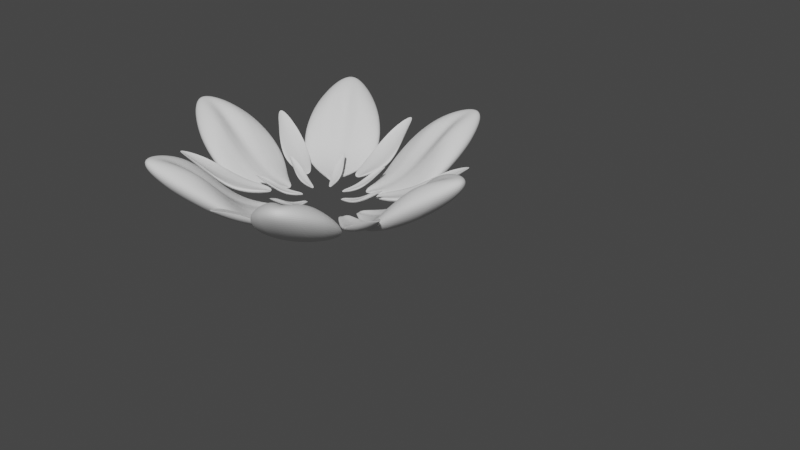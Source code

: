# Source: flower.blend  (saved by Blender 3.6.6; exported with 4.5.12 LTS)
import bpy
from mathutils import Matrix  # noqa: F401  (used for matrix-valued properties, if any)

bpy.ops.wm.read_factory_settings(use_empty=True)
scene = bpy.context.scene
scene.name = 'Scene'

# ---- collections
col_collection = bpy.data.collections.new('Collection'); scene.collection.children.link(col_collection)

# ---- world
world_world = bpy.data.worlds.new('World'); scene.world = world_world
world_world.use_nodes = True; world_world.node_tree.nodes.clear()
_N = world_world.node_tree.nodes; _L = world_world.node_tree.links
n0 = _N.new('ShaderNodeOutputWorld'); n0.name = 'World Output'; n0.location = (300, 300)
n1 = _N.new('ShaderNodeBackground'); n1.name = 'Background'; n1.location = (10, 300)
n1.inputs[0].default_value = (0.05088, 0.05088, 0.05088, 1.0)
_L.new(n1.outputs[0], n0.inputs[0])
n0.is_active_output = True
world_world.color = (0.05088, 0.05088, 0.05088)
world_world.use_sun_shadow = False
world_world.sun_shadow_jitter_overblur = 0.0

# ---- meshes
me_cube_001 = bpy.data.meshes.new('Cube.001')
me_cube_001.from_pydata([(-0.4823, -1.0, -1.392), (-0.4823, -1.0, -0.4277), (-0.279, 1.48, -7.66), (-0.279, 1.48, -7.102), (0.4823, -1.0, -1.392), (0.4823, -1.0, -0.4277), (0.279, 1.48, -7.66), (0.279, 1.48, -7.102), (0.0, 2.827, -10.52), (0.0, 2.827, -9.959), (0.0, -1.0, -0.4823), (0.0, -1.0, 0.4823), (-0.8378, 0.3734, -1.748), (-0.8378, 0.3734, -0.07227), (0.8378, 0.3734, -1.748), (0.8378, 0.3734, -0.07227), (0.0, 0.3734, 0.8378), (0.0, 0.3734, -0.8378)], [], [(12, 13, 3, 2), (8, 9, 7, 6), (14, 15, 5, 4), (10, 11, 1, 0), (17, 14, 4, 10), (16, 13, 1, 11), (15, 16, 11, 5), (12, 17, 10, 0), (4, 5, 11, 10), (2, 3, 9, 8), (2, 8, 17, 12), (7, 9, 16, 15), (9, 3, 13, 16), (8, 6, 14, 17), (6, 7, 15, 14), (0, 1, 13, 12)])
_uv = me_cube_001.uv_layers.new(name='UVMap')
_uv.uv.foreach_set('vector', [0.375, 0.1717, 0.625, 0.1717, 0.625, 0.25, 0.375, 0.25, 0.375, 0.375, 0.625, 0.375, 0.625, 0.5, 0.375, 0.5, 0.375, 0.5783, 0.625, 0.5783, 0.625, 0.75, 0.375, 0.75, 0.375, 0.875, 0.625, 0.875, 0.625, 1.0, 0.375, 1.0, 0.25, 0.5783, 0.375, 0.5783, 0.375, 0.75, 0.25, 0.75, 0.75, 0.5783, 0.875, 0.5783, 0.875, 0.75, 0.75, 0.75, 0.625, 0.5783, 0.75, 0.5783, 0.75, 0.75, 0.625, 0.75, 0.125, 0.5783, 0.25, 0.5783, 0.25, 0.75, 0.125, 0.75, 0.375, 0.75, 0.625, 0.75, 0.625, 0.875, 0.375, 0.875, 0.375, 0.25, 0.625, 0.25, 0.625, 0.375, 0.375, 0.375, 0.125, 0.5, 0.25, 0.5, 0.25, 0.5783, 0.125, 0.5783, 0.625, 0.5, 0.75, 0.5, 0.75, 0.5783, 0.625, 0.5783, 0.75, 0.5, 0.875, 0.5, 0.875, 0.5783, 0.75, 0.5783, 0.25, 0.5, 0.375, 0.5, 0.375, 0.5783, 0.25, 0.5783, 0.375, 0.5, 0.625, 0.5, 0.625, 0.5783, 0.375, 0.5783, 0.375, 0.0, 0.625, 0.0, 0.625, 0.1717, 0.375, 0.1717])
me_cube_001.update()
me_cube_002 = bpy.data.meshes.new('Cube.002')
me_cube_002.from_pydata([(-0.8208, -2.19, -0.1364), (-0.8208, -2.19, 1.505), (-0.4748, 2.03, -22.71), (-1.679, 2.991, -21.77), (0.8208, -2.19, -0.1364), (0.8208, -2.19, 1.505), (0.4748, 2.03, -22.71), (1.679, 2.991, -21.77), (3.346e-07, 4.322, -27.58), (3.346e-07, 7.54, -26.63), (3.346e-07, -2.19, 1.412), (3.346e-07, -2.19, 3.054), (-1.426, 0.147, -0.7413), (-5.041, 1.108, 2.11), (1.426, 0.147, -0.7413), (5.041, 1.108, 2.11), (3.346e-07, 1.108, 3.659), (3.346e-07, 0.147, 0.8074)], [], [(12, 13, 3, 2), (8, 9, 7, 6), (14, 15, 5, 4), (10, 11, 1, 0), (17, 14, 4, 10), (16, 13, 1, 11), (15, 16, 11, 5), (12, 17, 10, 0), (4, 5, 11, 10), (2, 3, 9, 8), (2, 8, 17, 12), (7, 9, 16, 15), (9, 3, 13, 16), (8, 6, 14, 17), (6, 7, 15, 14), (0, 1, 13, 12)])
_uv = me_cube_002.uv_layers.new(name='UVMap')
_uv.uv.foreach_set('vector', [0.375, 0.1717, 0.625, 0.1717, 0.625, 0.25, 0.375, 0.25, 0.375, 0.375, 0.625, 0.375, 0.625, 0.5, 0.375, 0.5, 0.375, 0.5783, 0.625, 0.5783, 0.625, 0.75, 0.375, 0.75, 0.375, 0.875, 0.625, 0.875, 0.625, 1.0, 0.375, 1.0, 0.25, 0.5783, 0.375, 0.5783, 0.375, 0.75, 0.25, 0.75, 0.75, 0.5783, 0.875, 0.5783, 0.875, 0.75, 0.75, 0.75, 0.625, 0.5783, 0.75, 0.5783, 0.75, 0.75, 0.625, 0.75, 0.125, 0.5783, 0.25, 0.5783, 0.25, 0.75, 0.125, 0.75, 0.375, 0.75, 0.625, 0.75, 0.625, 0.875, 0.375, 0.875, 0.375, 0.25, 0.625, 0.25, 0.625, 0.375, 0.375, 0.375, 0.125, 0.5, 0.25, 0.5, 0.25, 0.5783, 0.125, 0.5783, 0.625, 0.5, 0.75, 0.5, 0.75, 0.5783, 0.625, 0.5783, 0.75, 0.5, 0.875, 0.5, 0.875, 0.5783, 0.75, 0.5783, 0.25, 0.5, 0.375, 0.5, 0.375, 0.5783, 0.25, 0.5783, 0.375, 0.5, 0.625, 0.5, 0.625, 0.5783, 0.375, 0.5783, 0.375, 0.0, 0.625, 0.0, 0.625, 0.1717, 0.375, 0.1717])
me_cube_002.update()
me_cube_003 = bpy.data.meshes.new('Cube.003')
me_cube_003.from_pydata([(-0.8096, -1.0, -1.392), (-0.8096, -1.0, -0.4277), (-0.4683, 1.48, -7.66), (-0.4683, 1.48, -7.102), (0.8096, -1.0, -1.392), (0.8096, -1.0, -0.4277), (0.4683, 1.48, -7.66), (0.4683, 1.48, -7.102), (8.088e-08, 2.827, -10.52), (8.088e-08, 2.827, -9.959), (8.088e-08, -1.0, -0.4823), (8.088e-08, -1.0, 0.4823), (-1.406, 0.3734, -1.748), (-1.406, 0.3734, -0.07227), (1.406, 0.3734, -1.748), (1.406, 0.3734, -0.07227), (8.088e-08, 0.3734, 0.8378), (8.088e-08, 0.3734, -0.8378)], [], [(12, 13, 3, 2), (8, 9, 7, 6), (14, 15, 5, 4), (10, 11, 1, 0), (17, 14, 4, 10), (16, 13, 1, 11), (15, 16, 11, 5), (12, 17, 10, 0), (4, 5, 11, 10), (2, 3, 9, 8), (2, 8, 17, 12), (7, 9, 16, 15), (9, 3, 13, 16), (8, 6, 14, 17), (6, 7, 15, 14), (0, 1, 13, 12)])
_uv = me_cube_003.uv_layers.new(name='UVMap')
_uv.uv.foreach_set('vector', [0.375, 0.1717, 0.625, 0.1717, 0.625, 0.25, 0.375, 0.25, 0.375, 0.375, 0.625, 0.375, 0.625, 0.5, 0.375, 0.5, 0.375, 0.5783, 0.625, 0.5783, 0.625, 0.75, 0.375, 0.75, 0.375, 0.875, 0.625, 0.875, 0.625, 1.0, 0.375, 1.0, 0.25, 0.5783, 0.375, 0.5783, 0.375, 0.75, 0.25, 0.75, 0.75, 0.5783, 0.875, 0.5783, 0.875, 0.75, 0.75, 0.75, 0.625, 0.5783, 0.75, 0.5783, 0.75, 0.75, 0.625, 0.75, 0.125, 0.5783, 0.25, 0.5783, 0.25, 0.75, 0.125, 0.75, 0.375, 0.75, 0.625, 0.75, 0.625, 0.875, 0.375, 0.875, 0.375, 0.25, 0.625, 0.25, 0.625, 0.375, 0.375, 0.375, 0.125, 0.5, 0.25, 0.5, 0.25, 0.5783, 0.125, 0.5783, 0.625, 0.5, 0.75, 0.5, 0.75, 0.5783, 0.625, 0.5783, 0.75, 0.5, 0.875, 0.5, 0.875, 0.5783, 0.75, 0.5783, 0.25, 0.5, 0.375, 0.5, 0.375, 0.5783, 0.25, 0.5783, 0.375, 0.5, 0.625, 0.5, 0.625, 0.5783, 0.375, 0.5783, 0.375, 0.0, 0.625, 0.0, 0.625, 0.1717, 0.375, 0.1717])
me_cube_003.update()

# ---- curves / text
cu_beziercircle = bpy.data.curves.new('BezierCircle', 'CURVE')
cu_beziercircle.dimensions = '3D'
_sp = cu_beziercircle.splines.new('BEZIER'); _sp.bezier_points.add(3)
_sp.bezier_points.foreach_set('co', [-1.0, 0.0, 0.0, 0.0, 1.0, 0.0, 1.0, 0.0, 0.0, 0.0, -1.0, 0.0])
_sp.bezier_points.foreach_set('handle_left', [-1.0, -0.5521, 0.0, -0.5521, 1.0, 0.0, 1.0, 0.5521, 0.0, 0.5521, -1.0, 0.0])
_sp.bezier_points.foreach_set('handle_right', [-1.0, 0.5521, 0.0, 0.5521, 1.0, 0.0, 1.0, -0.5521, 0.0, -0.5521, -1.0, 0.0])
for _p, _l, _r in zip(_sp.bezier_points, ['AUTO', 'AUTO', 'AUTO', 'AUTO'], ['AUTO', 'AUTO', 'AUTO', 'AUTO']): _p.handle_left_type = _l; _p.handle_right_type = _r
_sp.order_u = 0
_sp.order_v = 0
_sp.use_cyclic_u = True
cu_beziercircle.use_path = True
cu_beziercircle.fill_mode = 'FULL'

# ---- objects
ob_cube = bpy.data.objects.new('Cube', me_cube_001)
ob_beziercircle = bpy.data.objects.new('BezierCircle', cu_beziercircle)
ob_cube_001 = bpy.data.objects.new('Cube.001', me_cube_002)
ob_cube_002 = bpy.data.objects.new('Cube.002', me_cube_003)

# ---- transforms, parenting, visibility, modifiers, constraints
ob_cube.location = (0.0, 0.0, 0.0)
ob_cube.scale = (1.275, 2.014, -0.3097)
_m = ob_cube.modifiers.new('Subdivision', 'SUBSURF')
_m.levels = 4
_m.render_levels = 4
_m = ob_cube.modifiers.new('Array', 'ARRAY')
_m.count = 6
_m.relative_offset_displace = (3.5, 0.0, 0.0)
_m = ob_cube.modifiers.new('Curve', 'CURVE')
_m.object = ob_beziercircle
ob_beziercircle.location = (0.0, 0.0, 0.0)
ob_beziercircle.scale = (5.715, 5.715, 5.715)
ob_cube_001.location = (-9.038, 0.221, 0.0)
ob_cube_001.scale = (0.8033, 1.269, -0.1952)
_m = ob_cube_001.modifiers.new('Subdivision', 'SUBSURF')
_m.levels = 4
_m.render_levels = 4
_m = ob_cube_001.modifiers.new('Array', 'ARRAY')
_m.fit_type = 'FIT_LENGTH'
_m.count = 6
_m.fit_length = 37.5
_m.relative_offset_displace = (1.35, 0.0, 0.0)
_m = ob_cube_001.modifiers.new('Curve', 'CURVE')
_m.object = ob_beziercircle
ob_cube_002.location = (0.5347, -3.278, 0.0)
ob_cube_002.scale = (0.6458, 1.02, -0.1569)
_m = ob_cube_002.modifiers.new('Subdivision', 'SUBSURF')
_m.levels = 4
_m.render_levels = 4
_m = ob_cube_002.modifiers.new('Array', 'ARRAY')
_m.count = 6
_m.relative_offset_displace = (3.5, 0.0, 0.0)
_m = ob_cube_002.modifiers.new('Curve', 'CURVE')
_m.object = ob_beziercircle

# ---- collection membership
col_collection.objects.link(ob_cube)
col_collection.objects.link(ob_beziercircle)
col_collection.objects.link(ob_cube_001)
col_collection.objects.link(ob_cube_002)

# ---- scene / render settings (as saved in the file)
scene.frame_start = 1; scene.frame_end = 250; scene.frame_set(1)
scene.render.engine = 'BLENDER_EEVEE_NEXT'
scene.cycles.sampling_pattern = 'TABULATED_SOBOL'
scene.view_settings.view_transform = 'Filmic'
bpy.context.view_layer.update()

# ---- added for rendering (the .blend has no active camera and no usable light): camera, sun
cam_auto = bpy.data.cameras.new('AutoCamera')
cam_auto.lens = 50.0
cam_auto.sensor_width = 36.0
cam_auto.clip_end = 1000.0
ob_auto_camera = bpy.data.objects.new('AutoCamera', cam_auto)
scene.collection.objects.link(ob_auto_camera)
ob_auto_camera.location = (49.8986, -51.3311, 34.2207)
ob_auto_camera.rotation_euler = (1.09748, -7.21219e-08, 0.694738)
scene.camera = ob_auto_camera
light_auto_sun = bpy.data.lights.new('AutoSun', 'SUN')
light_auto_sun.energy = 3.0
light_auto_sun.angle = 0.0523599
ob_auto_sun = bpy.data.objects.new('AutoSun', light_auto_sun)
scene.collection.objects.link(ob_auto_sun)
ob_auto_sun.rotation_euler = (0.872665, 0.174533, 0.523599)
bpy.context.view_layer.update()
